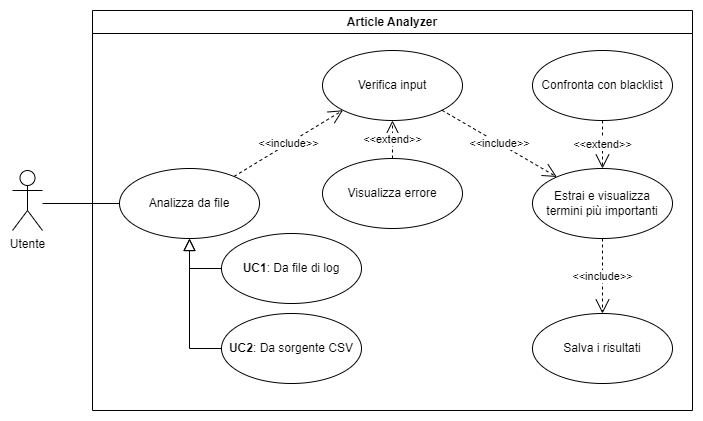

The diagram above was exported from draw.io. Its source (the exported page's mxGraphModel, read from the mxfile embedded in the PNG):
<mxGraphModel dx="1180" dy="862" grid="1" gridSize="10" guides="1" tooltips="1" connect="1" arrows="1" fold="1" page="1" pageScale="1" pageWidth="827" pageHeight="1169" background="#ffffff" math="0" shadow="0">
  <root>
    <mxCell id="0" />
    <mxCell id="1" parent="0" />
    <mxCell id="XTUAecjlCWOi9ReUw6i1-3" value="Article Analyzer" style="swimlane;whiteSpace=wrap;html=1;" parent="1" vertex="1">
      <mxGeometry x="120" y="40" width="600" height="400" as="geometry">
        <mxRectangle x="170" y="40" width="130" height="30" as="alternateBounds" />
      </mxGeometry>
    </mxCell>
    <mxCell id="XTUAecjlCWOi9ReUw6i1-5" value="Analizza da file" style="ellipse;whiteSpace=wrap;html=1;" parent="XTUAecjlCWOi9ReUw6i1-3" vertex="1">
      <mxGeometry x="27" y="158" width="140" height="70" as="geometry" />
    </mxCell>
    <mxCell id="XTUAecjlCWOi9ReUw6i1-9" value="Verifica input" style="ellipse;whiteSpace=wrap;html=1;" parent="XTUAecjlCWOi9ReUw6i1-3" vertex="1">
      <mxGeometry x="230" y="40" width="140" height="70" as="geometry" />
    </mxCell>
    <mxCell id="XTUAecjlCWOi9ReUw6i1-10" value="&amp;lt;&amp;lt;include&amp;gt;&amp;gt;" style="endArrow=open;endSize=12;dashed=1;html=1;rounded=0;entryX=0;entryY=1;entryDx=0;entryDy=0;" parent="XTUAecjlCWOi9ReUw6i1-3" source="XTUAecjlCWOi9ReUw6i1-5" target="XTUAecjlCWOi9ReUw6i1-9" edge="1">
      <mxGeometry width="160" relative="1" as="geometry">
        <mxPoint x="117" y="143" as="sourcePoint" />
        <mxPoint x="187" y="163" as="targetPoint" />
      </mxGeometry>
    </mxCell>
    <mxCell id="oC5YKYL8yRnIR4rRalR6-2" value="Estrai e visualizza&lt;br&gt;termini più importanti" style="ellipse;whiteSpace=wrap;html=1;" parent="XTUAecjlCWOi9ReUw6i1-3" vertex="1">
      <mxGeometry x="440" y="158" width="140" height="70" as="geometry" />
    </mxCell>
    <mxCell id="oC5YKYL8yRnIR4rRalR6-3" value="Confronta con blacklist" style="ellipse;whiteSpace=wrap;html=1;" parent="XTUAecjlCWOi9ReUw6i1-3" vertex="1">
      <mxGeometry x="440" y="40" width="140" height="70" as="geometry" />
    </mxCell>
    <mxCell id="oC5YKYL8yRnIR4rRalR6-7" value="&amp;lt;&amp;lt;extend&amp;gt;&amp;gt;" style="endArrow=open;endSize=12;dashed=1;html=1;rounded=0;" parent="XTUAecjlCWOi9ReUw6i1-3" source="oC5YKYL8yRnIR4rRalR6-3" target="oC5YKYL8yRnIR4rRalR6-2" edge="1">
      <mxGeometry width="160" relative="1" as="geometry">
        <mxPoint x="117" y="263" as="sourcePoint" />
        <mxPoint x="277" y="263" as="targetPoint" />
      </mxGeometry>
    </mxCell>
    <mxCell id="LJG7AM5HanCOoMwuTI5K-1" value="&lt;b&gt;UC2&lt;/b&gt;: Da sorgente CSV" style="ellipse;whiteSpace=wrap;html=1;" parent="XTUAecjlCWOi9ReUw6i1-3" vertex="1">
      <mxGeometry x="129" y="303" width="140" height="70" as="geometry" />
    </mxCell>
    <mxCell id="LJG7AM5HanCOoMwuTI5K-2" value="&lt;b&gt;UC1&lt;/b&gt;: Da file di log" style="ellipse;whiteSpace=wrap;html=1;" parent="XTUAecjlCWOi9ReUw6i1-3" vertex="1">
      <mxGeometry x="129" y="223" width="140" height="70" as="geometry" />
    </mxCell>
    <mxCell id="LJG7AM5HanCOoMwuTI5K-3" value="" style="endArrow=block;endSize=10;endFill=0;shadow=0;strokeWidth=1;rounded=0;edgeStyle=elbowEdgeStyle;elbow=vertical;entryX=0.5;entryY=1;entryDx=0;entryDy=0;exitX=0;exitY=0.5;exitDx=0;exitDy=0;" parent="XTUAecjlCWOi9ReUw6i1-3" source="LJG7AM5HanCOoMwuTI5K-1" target="XTUAecjlCWOi9ReUw6i1-5" edge="1">
      <mxGeometry width="160" relative="1" as="geometry">
        <mxPoint x="182" y="523" as="sourcePoint" />
        <mxPoint x="87" y="228" as="targetPoint" />
        <Array as="points">
          <mxPoint x="97" y="338" />
        </Array>
      </mxGeometry>
    </mxCell>
    <mxCell id="LJG7AM5HanCOoMwuTI5K-4" value="" style="endArrow=block;endSize=10;endFill=0;shadow=0;strokeWidth=1;rounded=0;edgeStyle=elbowEdgeStyle;elbow=vertical;entryX=0.5;entryY=1;entryDx=0;entryDy=0;exitX=0;exitY=0.5;exitDx=0;exitDy=0;" parent="XTUAecjlCWOi9ReUw6i1-3" source="LJG7AM5HanCOoMwuTI5K-2" target="XTUAecjlCWOi9ReUw6i1-5" edge="1">
      <mxGeometry width="160" relative="1" as="geometry">
        <mxPoint x="147" y="348" as="sourcePoint" />
        <mxPoint x="87" y="228" as="targetPoint" />
        <Array as="points">
          <mxPoint x="107" y="258" />
        </Array>
      </mxGeometry>
    </mxCell>
    <mxCell id="LJG7AM5HanCOoMwuTI5K-5" value="&amp;lt;&amp;lt;include&amp;gt;&amp;gt;" style="endArrow=open;endSize=12;dashed=1;html=1;rounded=0;" parent="XTUAecjlCWOi9ReUw6i1-3" source="oC5YKYL8yRnIR4rRalR6-2" target="LJG7AM5HanCOoMwuTI5K-6" edge="1">
      <mxGeometry width="160" relative="1" as="geometry">
        <mxPoint x="477" y="287.5" as="sourcePoint" />
        <mxPoint x="457" y="213" as="targetPoint" />
      </mxGeometry>
    </mxCell>
    <mxCell id="LJG7AM5HanCOoMwuTI5K-6" value="Salva i risultati" style="ellipse;whiteSpace=wrap;html=1;" parent="XTUAecjlCWOi9ReUw6i1-3" vertex="1">
      <mxGeometry x="440" y="303" width="140" height="70" as="geometry" />
    </mxCell>
    <mxCell id="F6dmfGvmuj5uZ1oYCxl1-1" value="&amp;lt;&amp;lt;include&amp;gt;&amp;gt;" style="endArrow=open;endSize=12;dashed=1;html=1;rounded=0;exitX=1;exitY=1;exitDx=0;exitDy=0;" parent="XTUAecjlCWOi9ReUw6i1-3" source="XTUAecjlCWOi9ReUw6i1-9" target="oC5YKYL8yRnIR4rRalR6-2" edge="1">
      <mxGeometry width="160" relative="1" as="geometry">
        <mxPoint x="107" y="168" as="sourcePoint" />
        <mxPoint x="160" y="100" as="targetPoint" />
      </mxGeometry>
    </mxCell>
    <mxCell id="ibqRL4TmSdFlkQjQ8qE8-1" value="Visualizza errore" style="ellipse;whiteSpace=wrap;html=1;" parent="XTUAecjlCWOi9ReUw6i1-3" vertex="1">
      <mxGeometry x="230" y="148" width="140" height="70" as="geometry" />
    </mxCell>
    <mxCell id="ibqRL4TmSdFlkQjQ8qE8-2" value="&amp;lt;&amp;lt;extend&amp;gt;&amp;gt;" style="endArrow=open;endSize=12;dashed=1;html=1;rounded=0;exitX=0.5;exitY=0;exitDx=0;exitDy=0;entryX=0.5;entryY=1;entryDx=0;entryDy=0;" parent="XTUAecjlCWOi9ReUw6i1-3" source="ibqRL4TmSdFlkQjQ8qE8-1" target="XTUAecjlCWOi9ReUw6i1-9" edge="1">
      <mxGeometry width="160" relative="1" as="geometry">
        <mxPoint x="136" y="210" as="sourcePoint" />
        <mxPoint x="9" y="15" as="targetPoint" />
      </mxGeometry>
    </mxCell>
    <mxCell id="7YsP11LX89-YqVXcMB3r-1" value="" style="group" parent="1" vertex="1" connectable="0">
      <mxGeometry x="40" y="200" width="30" height="60" as="geometry" />
    </mxCell>
    <mxCell id="XTUAecjlCWOi9ReUw6i1-1" value="Utente" style="shape=umlActor;verticalLabelPosition=bottom;verticalAlign=top;html=1;" parent="7YsP11LX89-YqVXcMB3r-1" vertex="1">
      <mxGeometry width="30" height="60" as="geometry" />
    </mxCell>
    <mxCell id="XTUAecjlCWOi9ReUw6i1-14" value="" style="endArrow=none;html=1;rounded=0;entryX=0;entryY=0.5;entryDx=0;entryDy=0;" parent="7YsP11LX89-YqVXcMB3r-1" target="XTUAecjlCWOi9ReUw6i1-5" edge="1">
      <mxGeometry width="50" height="50" relative="1" as="geometry">
        <mxPoint x="30" y="33" as="sourcePoint" />
        <mxPoint x="154.00000000000017" y="65" as="targetPoint" />
      </mxGeometry>
    </mxCell>
  </root>
</mxGraphModel>